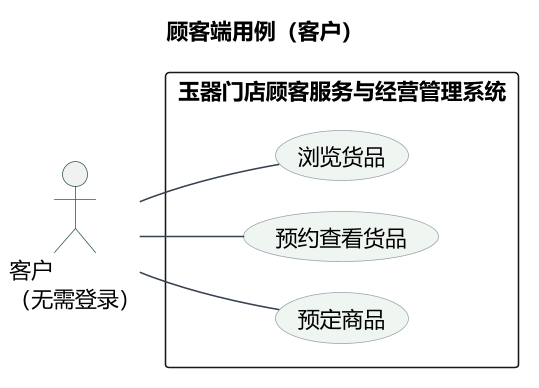

The diagram above was rendered by PlantUML. Its source (embedded in the PNG):
@startuml
left to right direction
skinparam backgroundColor #FFFFFF
skinparam defaultFontName "Microsoft YaHei"
skinparam dpi 150
skinparam shadowing false
skinparam nodesep 20
skinparam ranksep 30
skinparam ArrowColor #374151
skinparam BorderColor #9CA3AF
skinparam UsecaseBorderColor #9CA3AF
skinparam UsecaseBackgroundColor #EFF5F1
skinparam ActorBorderColor #2F5D43

title 顾客端用例（客户）
actor "客户\n（无需登录）" as G

rectangle "玉器门店顾客服务与经营管理系统" {
  usecase "浏览货品" as U浏览货品
  usecase "预约查看货品" as U预约查看货品
  usecase "预定商品" as U预定商品
}

G -- U浏览货品
G -- U预约查看货品
G -- U预定商品

@enduml